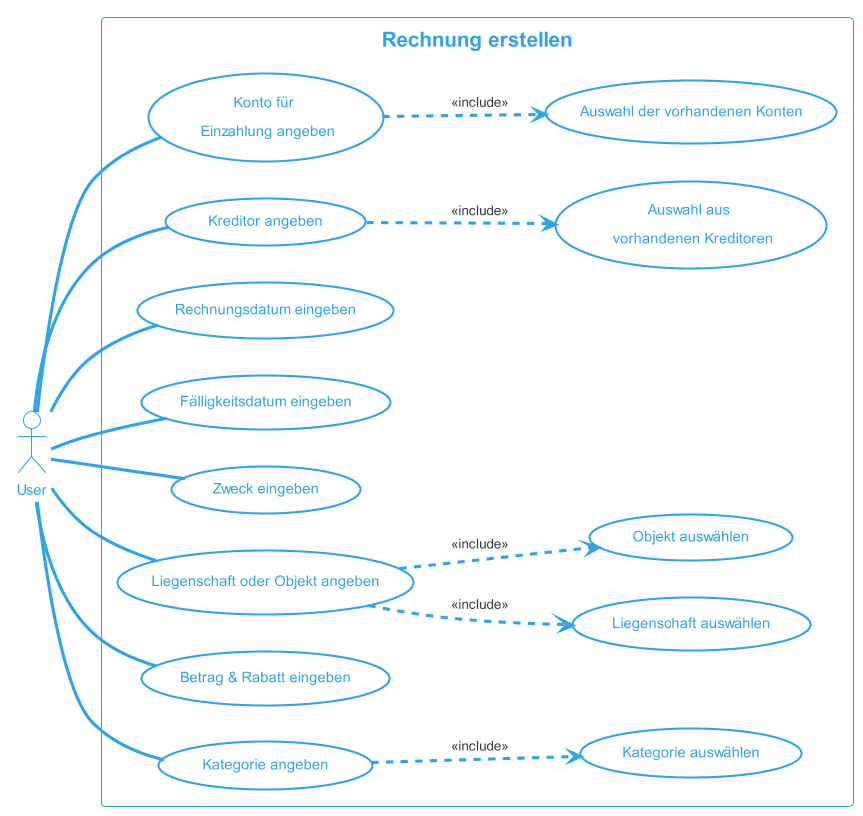

The diagram above was rendered by PlantUML. Its source (embedded in the PNG):
@startuml Rechnung erstellen
!theme cerulean-outline

left to right direction
actor "User" as fc
rectangle "Rechnung erstellen" {
  usecase "Konto für \n Einzahlung angeben" as UC1
  usecase "Auswahl der vorhandenen Konten" as inc1
  usecase "Kreditor angeben" as UC2
  usecase "Auswahl aus \n vorhandenen Kreditoren" as inc2
  usecase "Rechnungsdatum eingeben" as UC3
  usecase "Fälligkeitsdatum eingeben" as UC4
  usecase "Zweck eingeben" as UC5
  usecase "Liegenschaft oder Objekt angeben" as UC6
  usecase "Liegenschaft auswählen" as inc3
  usecase "Objekt auswählen" as inc4
  usecase "Betrag & Rabatt eingeben" as UC7
  usecase "Kategorie angeben" as UC8
  usecase "Kategorie auswählen" as inc5
} 
fc -- UC1
UC1 ..> inc1 : <<include>>
fc -- UC2
UC2 ..> inc2 : <<include>>
fc -- UC3
fc -- UC4
fc -- UC5
fc -- UC6
UC6 ..> inc3 : <<include>>
UC6 ..> inc4 : <<include>>
fc -- UC7
fc -- UC8
UC8 ..> inc5 : <<include>>
@enduml